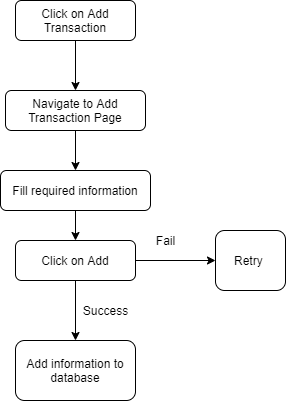

The diagram above was exported from draw.io. Its source (the exported page's mxGraphModel, read from the mxfile embedded in the PNG):
<mxGraphModel dx="1038" dy="491" grid="1" gridSize="10" guides="1" tooltips="1" connect="1" arrows="1" fold="1" page="1" pageScale="1" pageWidth="850" pageHeight="1100" math="0" shadow="0">
  <root>
    <mxCell id="ij0X8jNN0rhruBtsgvDZ-0" />
    <mxCell id="ij0X8jNN0rhruBtsgvDZ-1" parent="ij0X8jNN0rhruBtsgvDZ-0" />
    <mxCell id="cg26xpAPmqAtnosuSbDc-0" style="edgeStyle=orthogonalEdgeStyle;rounded=0;orthogonalLoop=1;jettySize=auto;html=1;" edge="1" parent="ij0X8jNN0rhruBtsgvDZ-1" source="cg26xpAPmqAtnosuSbDc-1">
      <mxGeometry relative="1" as="geometry">
        <mxPoint x="220" y="170" as="targetPoint" />
      </mxGeometry>
    </mxCell>
    <mxCell id="cg26xpAPmqAtnosuSbDc-1" value="Click on Add Transaction" style="rounded=1;whiteSpace=wrap;html=1;fontSize=12;glass=0;strokeWidth=1;shadow=0;" vertex="1" parent="ij0X8jNN0rhruBtsgvDZ-1">
      <mxGeometry x="160" y="80" width="120" height="40" as="geometry" />
    </mxCell>
    <mxCell id="cg26xpAPmqAtnosuSbDc-2" style="edgeStyle=orthogonalEdgeStyle;rounded=0;orthogonalLoop=1;jettySize=auto;html=1;" edge="1" parent="ij0X8jNN0rhruBtsgvDZ-1" source="cg26xpAPmqAtnosuSbDc-4" target="cg26xpAPmqAtnosuSbDc-7">
      <mxGeometry relative="1" as="geometry">
        <mxPoint x="400" y="300" as="targetPoint" />
      </mxGeometry>
    </mxCell>
    <mxCell id="cg26xpAPmqAtnosuSbDc-3" style="edgeStyle=orthogonalEdgeStyle;rounded=0;orthogonalLoop=1;jettySize=auto;html=1;entryX=0.5;entryY=0;entryDx=0;entryDy=0;" edge="1" parent="ij0X8jNN0rhruBtsgvDZ-1" source="cg26xpAPmqAtnosuSbDc-4" target="cg26xpAPmqAtnosuSbDc-9">
      <mxGeometry relative="1" as="geometry" />
    </mxCell>
    <mxCell id="cg26xpAPmqAtnosuSbDc-4" value="Click on Add" style="rounded=1;whiteSpace=wrap;html=1;fontSize=12;glass=0;strokeWidth=1;shadow=0;" vertex="1" parent="ij0X8jNN0rhruBtsgvDZ-1">
      <mxGeometry x="160" y="320" width="120" height="40" as="geometry" />
    </mxCell>
    <mxCell id="cg26xpAPmqAtnosuSbDc-5" style="edgeStyle=orthogonalEdgeStyle;rounded=0;orthogonalLoop=1;jettySize=auto;html=1;entryX=0.5;entryY=0;entryDx=0;entryDy=0;" edge="1" parent="ij0X8jNN0rhruBtsgvDZ-1" source="cg26xpAPmqAtnosuSbDc-6" target="cg26xpAPmqAtnosuSbDc-4">
      <mxGeometry relative="1" as="geometry" />
    </mxCell>
    <mxCell id="cg26xpAPmqAtnosuSbDc-6" value="Fill required information" style="rounded=1;whiteSpace=wrap;html=1;fontSize=12;glass=0;strokeWidth=1;shadow=0;" vertex="1" parent="ij0X8jNN0rhruBtsgvDZ-1">
      <mxGeometry x="145" y="250" width="150" height="40" as="geometry" />
    </mxCell>
    <mxCell id="cg26xpAPmqAtnosuSbDc-7" value="Retry&amp;nbsp;" style="rounded=1;whiteSpace=wrap;html=1;" vertex="1" parent="ij0X8jNN0rhruBtsgvDZ-1">
      <mxGeometry x="360" y="310" width="70" height="60" as="geometry" />
    </mxCell>
    <mxCell id="cg26xpAPmqAtnosuSbDc-8" value="Fail" style="text;html=1;align=center;verticalAlign=middle;resizable=0;points=[];autosize=1;" vertex="1" parent="ij0X8jNN0rhruBtsgvDZ-1">
      <mxGeometry x="295" y="310" width="30" height="20" as="geometry" />
    </mxCell>
    <mxCell id="cg26xpAPmqAtnosuSbDc-9" value="Add information to database" style="rounded=1;whiteSpace=wrap;html=1;" vertex="1" parent="ij0X8jNN0rhruBtsgvDZ-1">
      <mxGeometry x="160" y="420" width="120" height="60" as="geometry" />
    </mxCell>
    <mxCell id="cg26xpAPmqAtnosuSbDc-10" value="Success" style="text;html=1;align=center;verticalAlign=middle;resizable=0;points=[];autosize=1;" vertex="1" parent="ij0X8jNN0rhruBtsgvDZ-1">
      <mxGeometry x="220" y="380" width="60" height="20" as="geometry" />
    </mxCell>
    <mxCell id="cg26xpAPmqAtnosuSbDc-11" style="edgeStyle=orthogonalEdgeStyle;rounded=0;orthogonalLoop=1;jettySize=auto;html=1;entryX=0.5;entryY=0;entryDx=0;entryDy=0;" edge="1" parent="ij0X8jNN0rhruBtsgvDZ-1" source="cg26xpAPmqAtnosuSbDc-12" target="cg26xpAPmqAtnosuSbDc-6">
      <mxGeometry relative="1" as="geometry" />
    </mxCell>
    <mxCell id="cg26xpAPmqAtnosuSbDc-12" value="Navigate to Add Transaction Page" style="rounded=1;whiteSpace=wrap;html=1;" vertex="1" parent="ij0X8jNN0rhruBtsgvDZ-1">
      <mxGeometry x="150" y="170" width="140" height="40" as="geometry" />
    </mxCell>
  </root>
</mxGraphModel>